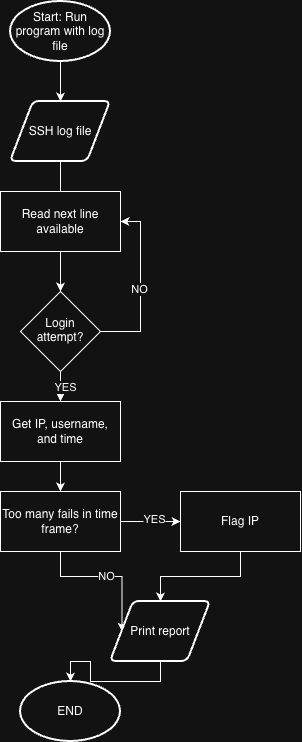

The diagram above was exported from draw.io. Its source (the exported page's mxGraphModel, read from the mxfile embedded in the PNG):
<mxGraphModel dx="1006" dy="693" grid="1" gridSize="10" guides="1" tooltips="1" connect="1" arrows="1" fold="1" page="1" pageScale="1" pageWidth="850" pageHeight="1100" math="0" shadow="0">
  <root>
    <mxCell id="0" />
    <mxCell id="1" parent="0" />
    <mxCell id="8z7rjUhKZ22sdt8rG57G-3" edge="1" parent="1" source="8z7rjUhKZ22sdt8rG57G-1" style="edgeStyle=orthogonalEdgeStyle;rounded=0;orthogonalLoop=1;jettySize=auto;html=1;defaultLabelBackgroundColor=page;" target="8z7rjUhKZ22sdt8rG57G-2" value="">
      <mxGeometry relative="1" as="geometry" />
    </mxCell>
    <mxCell id="8z7rjUhKZ22sdt8rG57G-1" parent="1" style="strokeWidth=2;html=1;shape=mxgraph.flowchart.start_1;whiteSpace=wrap;" value="Start: Run program with log file" vertex="1">
      <mxGeometry height="60" width="100" x="380" y="20" as="geometry" />
    </mxCell>
    <mxCell id="8z7rjUhKZ22sdt8rG57G-6" edge="1" parent="1" source="8z7rjUhKZ22sdt8rG57G-2" style="edgeStyle=orthogonalEdgeStyle;rounded=0;orthogonalLoop=1;jettySize=auto;html=1;defaultLabelBackgroundColor=page;" target="8z7rjUhKZ22sdt8rG57G-5" value="">
      <mxGeometry relative="1" as="geometry" />
    </mxCell>
    <mxCell id="8z7rjUhKZ22sdt8rG57G-2" parent="1" style="shape=parallelogram;html=1;strokeWidth=2;perimeter=parallelogramPerimeter;whiteSpace=wrap;rounded=1;arcSize=12;size=0.23;" value="SSH log file" vertex="1">
      <mxGeometry height="60" width="100" x="380" y="120" as="geometry" />
    </mxCell>
    <mxCell id="8z7rjUhKZ22sdt8rG57G-4" parent="1" style="rounded=0;whiteSpace=wrap;html=1;" value="Read next line available" vertex="1">
      <mxGeometry height="60" width="120" x="370" y="210" as="geometry" />
    </mxCell>
    <mxCell id="8z7rjUhKZ22sdt8rG57G-9" edge="1" parent="1" source="8z7rjUhKZ22sdt8rG57G-5" style="edgeStyle=orthogonalEdgeStyle;rounded=0;orthogonalLoop=1;jettySize=auto;html=1;defaultLabelBackgroundColor=page;" target="8z7rjUhKZ22sdt8rG57G-8" value="">
      <mxGeometry relative="1" as="geometry" />
    </mxCell>
    <mxCell id="8z7rjUhKZ22sdt8rG57G-20" connectable="0" parent="8z7rjUhKZ22sdt8rG57G-9" style="edgeLabel;html=1;align=center;verticalAlign=middle;resizable=0;points=[];inheritText=1;defaultLabelBackgroundColor=page;" value="YES" vertex="1">
      <mxGeometry relative="1" x="0.4" y="4" as="geometry">
        <mxPoint as="offset" />
      </mxGeometry>
    </mxCell>
    <mxCell id="8z7rjUhKZ22sdt8rG57G-21" edge="1" parent="1" source="8z7rjUhKZ22sdt8rG57G-5" style="edgeStyle=orthogonalEdgeStyle;rounded=0;orthogonalLoop=1;jettySize=auto;html=1;entryX=1;entryY=0.5;entryDx=0;entryDy=0;defaultLabelBackgroundColor=page;" target="8z7rjUhKZ22sdt8rG57G-4">
      <mxGeometry relative="1" as="geometry">
        <Array as="points">
          <mxPoint x="510" y="350" />
          <mxPoint x="510" y="240" />
        </Array>
      </mxGeometry>
    </mxCell>
    <mxCell id="8z7rjUhKZ22sdt8rG57G-22" connectable="0" parent="8z7rjUhKZ22sdt8rG57G-21" style="edgeLabel;html=1;align=center;verticalAlign=middle;resizable=0;points=[];inheritText=1;defaultLabelBackgroundColor=page;" value="NO" vertex="1">
      <mxGeometry relative="1" x="-0.0235" y="2" as="geometry">
        <mxPoint as="offset" />
      </mxGeometry>
    </mxCell>
    <mxCell id="8z7rjUhKZ22sdt8rG57G-5" parent="1" style="rhombus;whiteSpace=wrap;html=1;shapeInside=1;" value="Login attempt?" vertex="1">
      <mxGeometry height="80" width="80" x="390" y="310" as="geometry" />
    </mxCell>
    <mxCell id="8z7rjUhKZ22sdt8rG57G-11" edge="1" parent="1" source="8z7rjUhKZ22sdt8rG57G-8" style="edgeStyle=orthogonalEdgeStyle;rounded=0;orthogonalLoop=1;jettySize=auto;html=1;defaultLabelBackgroundColor=page;" target="8z7rjUhKZ22sdt8rG57G-10" value="">
      <mxGeometry relative="1" as="geometry" />
    </mxCell>
    <mxCell id="8z7rjUhKZ22sdt8rG57G-8" parent="1" style="rounded=0;whiteSpace=wrap;html=1;" value="Get IP, username, and time" vertex="1">
      <mxGeometry height="60" width="120" x="370" y="420" as="geometry" />
    </mxCell>
    <mxCell id="8z7rjUhKZ22sdt8rG57G-13" edge="1" parent="1" source="8z7rjUhKZ22sdt8rG57G-10" style="edgeStyle=orthogonalEdgeStyle;rounded=0;orthogonalLoop=1;jettySize=auto;html=1;defaultLabelBackgroundColor=page;" target="8z7rjUhKZ22sdt8rG57G-12" value="">
      <mxGeometry relative="1" as="geometry" />
    </mxCell>
    <mxCell id="8z7rjUhKZ22sdt8rG57G-15" connectable="0" parent="8z7rjUhKZ22sdt8rG57G-13" style="edgeLabel;html=1;align=center;verticalAlign=middle;resizable=0;points=[];inheritText=1;defaultLabelBackgroundColor=page;" value="YES" vertex="1">
      <mxGeometry relative="1" x="0.1" y="3" as="geometry">
        <mxPoint as="offset" />
      </mxGeometry>
    </mxCell>
    <mxCell id="8z7rjUhKZ22sdt8rG57G-28" edge="1" parent="1" source="8z7rjUhKZ22sdt8rG57G-10" style="edgeStyle=orthogonalEdgeStyle;rounded=0;orthogonalLoop=1;jettySize=auto;html=1;entryX=0;entryY=0.5;entryDx=0;entryDy=0;defaultLabelBackgroundColor=page;" target="8z7rjUhKZ22sdt8rG57G-16" value="NO">
      <mxGeometry relative="1" as="geometry" />
    </mxCell>
    <mxCell id="8z7rjUhKZ22sdt8rG57G-10" parent="1" style="rounded=0;whiteSpace=wrap;html=1;" value="Too many fails in time frame?" vertex="1">
      <mxGeometry height="60" width="120" x="370" y="510" as="geometry" />
    </mxCell>
    <mxCell id="8z7rjUhKZ22sdt8rG57G-17" edge="1" parent="1" source="8z7rjUhKZ22sdt8rG57G-12" style="edgeStyle=orthogonalEdgeStyle;rounded=0;orthogonalLoop=1;jettySize=auto;html=1;defaultLabelBackgroundColor=page;" target="8z7rjUhKZ22sdt8rG57G-16" value="">
      <mxGeometry relative="1" as="geometry" />
    </mxCell>
    <mxCell id="8z7rjUhKZ22sdt8rG57G-12" parent="1" style="rounded=0;whiteSpace=wrap;html=1;" value="Flag IP" vertex="1">
      <mxGeometry height="60" width="120" x="550" y="510" as="geometry" />
    </mxCell>
    <mxCell id="8z7rjUhKZ22sdt8rG57G-19" edge="1" parent="1" source="8z7rjUhKZ22sdt8rG57G-16" style="edgeStyle=orthogonalEdgeStyle;rounded=0;orthogonalLoop=1;jettySize=auto;html=1;defaultLabelBackgroundColor=page;" target="8z7rjUhKZ22sdt8rG57G-18" value="">
      <mxGeometry relative="1" as="geometry" />
    </mxCell>
    <mxCell id="8z7rjUhKZ22sdt8rG57G-16" parent="1" style="shape=parallelogram;html=1;strokeWidth=2;perimeter=parallelogramPerimeter;whiteSpace=wrap;rounded=1;arcSize=12;size=0.23;" value="Print report" vertex="1">
      <mxGeometry height="60" width="100" x="480" y="620" as="geometry" />
    </mxCell>
    <mxCell id="8z7rjUhKZ22sdt8rG57G-18" parent="1" style="strokeWidth=2;html=1;shape=mxgraph.flowchart.start_1;whiteSpace=wrap;" value="END" vertex="1">
      <mxGeometry height="60" width="100" x="390" y="700" as="geometry" />
    </mxCell>
  </root>
</mxGraphModel>